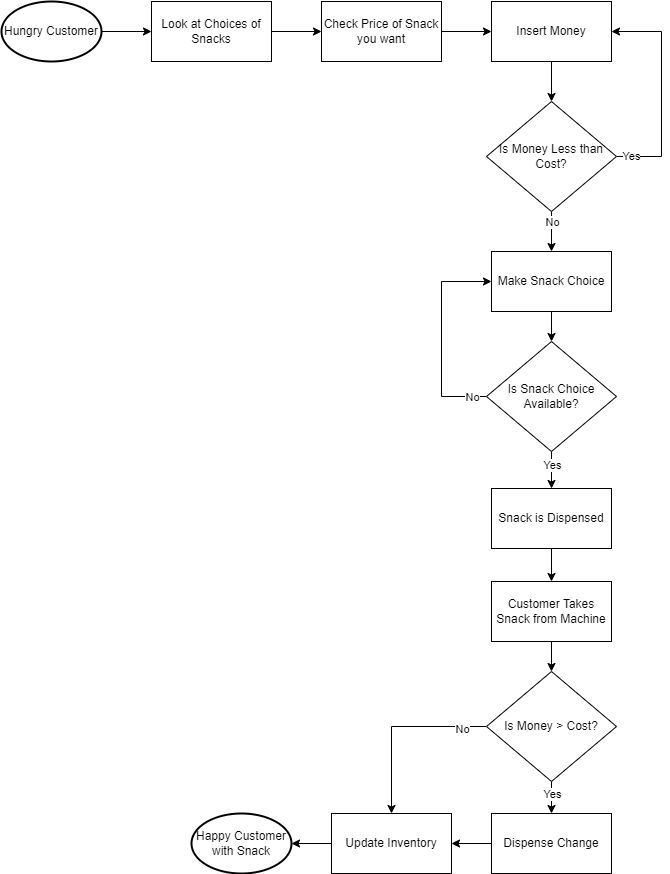

The diagram above was exported from draw.io. Its source (the exported page's mxGraphModel, read from the mxfile embedded in the PNG):
<mxGraphModel dx="1050" dy="573" grid="1" gridSize="10" guides="1" tooltips="1" connect="1" arrows="1" fold="1" page="1" pageScale="1" pageWidth="850" pageHeight="1100" background="#ffffff" math="0" shadow="0">
  <root>
    <mxCell id="0" />
    <mxCell id="1" parent="0" />
    <mxCell id="yLgURymEzY4aa1fhxpfX-3" style="edgeStyle=orthogonalEdgeStyle;rounded=0;orthogonalLoop=1;jettySize=auto;html=1;exitX=1;exitY=0.5;exitDx=0;exitDy=0;exitPerimeter=0;entryX=0;entryY=0.5;entryDx=0;entryDy=0;" edge="1" parent="1" source="yLgURymEzY4aa1fhxpfX-1" target="yLgURymEzY4aa1fhxpfX-2">
      <mxGeometry relative="1" as="geometry" />
    </mxCell>
    <mxCell id="yLgURymEzY4aa1fhxpfX-1" value="Hungry Customer" style="strokeWidth=2;html=1;shape=mxgraph.flowchart.start_1;whiteSpace=wrap;" vertex="1" parent="1">
      <mxGeometry x="70" y="60" width="100" height="60" as="geometry" />
    </mxCell>
    <mxCell id="yLgURymEzY4aa1fhxpfX-6" style="edgeStyle=orthogonalEdgeStyle;rounded=0;orthogonalLoop=1;jettySize=auto;html=1;exitX=1;exitY=0.5;exitDx=0;exitDy=0;entryX=0;entryY=0.5;entryDx=0;entryDy=0;" edge="1" parent="1" source="yLgURymEzY4aa1fhxpfX-2" target="yLgURymEzY4aa1fhxpfX-4">
      <mxGeometry relative="1" as="geometry" />
    </mxCell>
    <mxCell id="yLgURymEzY4aa1fhxpfX-2" value="Look at Choices of Snacks" style="rounded=0;whiteSpace=wrap;html=1;" vertex="1" parent="1">
      <mxGeometry x="220" y="60" width="120" height="60" as="geometry" />
    </mxCell>
    <mxCell id="yLgURymEzY4aa1fhxpfX-8" style="edgeStyle=orthogonalEdgeStyle;rounded=0;orthogonalLoop=1;jettySize=auto;html=1;exitX=1;exitY=0.5;exitDx=0;exitDy=0;entryX=0;entryY=0.5;entryDx=0;entryDy=0;" edge="1" parent="1" source="yLgURymEzY4aa1fhxpfX-4" target="yLgURymEzY4aa1fhxpfX-7">
      <mxGeometry relative="1" as="geometry" />
    </mxCell>
    <mxCell id="yLgURymEzY4aa1fhxpfX-4" value="Check Price of Snack you want" style="rounded=0;whiteSpace=wrap;html=1;" vertex="1" parent="1">
      <mxGeometry x="390" y="60" width="120" height="60" as="geometry" />
    </mxCell>
    <mxCell id="yLgURymEzY4aa1fhxpfX-10" style="edgeStyle=orthogonalEdgeStyle;rounded=0;orthogonalLoop=1;jettySize=auto;html=1;exitX=0.5;exitY=1;exitDx=0;exitDy=0;entryX=0.5;entryY=0;entryDx=0;entryDy=0;" edge="1" parent="1" source="yLgURymEzY4aa1fhxpfX-7" target="yLgURymEzY4aa1fhxpfX-9">
      <mxGeometry relative="1" as="geometry" />
    </mxCell>
    <mxCell id="yLgURymEzY4aa1fhxpfX-7" value="Insert Money" style="rounded=0;whiteSpace=wrap;html=1;" vertex="1" parent="1">
      <mxGeometry x="560" y="60" width="120" height="60" as="geometry" />
    </mxCell>
    <mxCell id="yLgURymEzY4aa1fhxpfX-11" value="Yes" style="edgeStyle=orthogonalEdgeStyle;rounded=0;orthogonalLoop=1;jettySize=auto;html=1;exitX=1;exitY=0.5;exitDx=0;exitDy=0;entryX=1;entryY=0.5;entryDx=0;entryDy=0;" edge="1" parent="1" source="yLgURymEzY4aa1fhxpfX-9" target="yLgURymEzY4aa1fhxpfX-7">
      <mxGeometry x="-0.8636" relative="1" as="geometry">
        <Array as="points">
          <mxPoint x="730" y="215" />
          <mxPoint x="730" y="90" />
        </Array>
        <mxPoint as="offset" />
      </mxGeometry>
    </mxCell>
    <mxCell id="yLgURymEzY4aa1fhxpfX-14" style="edgeStyle=orthogonalEdgeStyle;rounded=0;orthogonalLoop=1;jettySize=auto;html=1;exitX=0.5;exitY=1;exitDx=0;exitDy=0;entryX=0.5;entryY=0;entryDx=0;entryDy=0;" edge="1" parent="1" source="yLgURymEzY4aa1fhxpfX-9" target="yLgURymEzY4aa1fhxpfX-13">
      <mxGeometry relative="1" as="geometry" />
    </mxCell>
    <mxCell id="yLgURymEzY4aa1fhxpfX-15" value="No" style="edgeLabel;html=1;align=center;verticalAlign=middle;resizable=0;points=[];" vertex="1" connectable="0" parent="yLgURymEzY4aa1fhxpfX-14">
      <mxGeometry x="-0.7556" relative="1" as="geometry">
        <mxPoint y="5" as="offset" />
      </mxGeometry>
    </mxCell>
    <mxCell id="yLgURymEzY4aa1fhxpfX-9" value="Is Money Less than Cost?" style="rhombus;whiteSpace=wrap;html=1;" vertex="1" parent="1">
      <mxGeometry x="555" y="160" width="130" height="110" as="geometry" />
    </mxCell>
    <mxCell id="yLgURymEzY4aa1fhxpfX-17" style="edgeStyle=orthogonalEdgeStyle;rounded=0;orthogonalLoop=1;jettySize=auto;html=1;exitX=0.5;exitY=1;exitDx=0;exitDy=0;entryX=0.5;entryY=0;entryDx=0;entryDy=0;" edge="1" parent="1" source="yLgURymEzY4aa1fhxpfX-13" target="yLgURymEzY4aa1fhxpfX-16">
      <mxGeometry relative="1" as="geometry" />
    </mxCell>
    <mxCell id="yLgURymEzY4aa1fhxpfX-13" value="Make Snack Choice" style="rounded=0;whiteSpace=wrap;html=1;" vertex="1" parent="1">
      <mxGeometry x="560" y="310" width="120" height="60" as="geometry" />
    </mxCell>
    <mxCell id="yLgURymEzY4aa1fhxpfX-18" style="edgeStyle=orthogonalEdgeStyle;rounded=0;orthogonalLoop=1;jettySize=auto;html=1;exitX=0;exitY=0.5;exitDx=0;exitDy=0;entryX=0;entryY=0.5;entryDx=0;entryDy=0;" edge="1" parent="1" source="yLgURymEzY4aa1fhxpfX-16" target="yLgURymEzY4aa1fhxpfX-13">
      <mxGeometry relative="1" as="geometry">
        <Array as="points">
          <mxPoint x="510" y="455" />
          <mxPoint x="510" y="340" />
        </Array>
      </mxGeometry>
    </mxCell>
    <mxCell id="yLgURymEzY4aa1fhxpfX-19" value="No" style="edgeLabel;html=1;align=center;verticalAlign=middle;resizable=0;points=[];" vertex="1" connectable="0" parent="yLgURymEzY4aa1fhxpfX-18">
      <mxGeometry x="-0.3349" y="-1" relative="1" as="geometry">
        <mxPoint x="29" y="25" as="offset" />
      </mxGeometry>
    </mxCell>
    <mxCell id="yLgURymEzY4aa1fhxpfX-23" style="edgeStyle=orthogonalEdgeStyle;rounded=0;orthogonalLoop=1;jettySize=auto;html=1;exitX=0.5;exitY=1;exitDx=0;exitDy=0;entryX=0.5;entryY=0;entryDx=0;entryDy=0;" edge="1" parent="1" source="yLgURymEzY4aa1fhxpfX-16" target="yLgURymEzY4aa1fhxpfX-20">
      <mxGeometry relative="1" as="geometry" />
    </mxCell>
    <mxCell id="yLgURymEzY4aa1fhxpfX-24" value="Yes" style="edgeLabel;html=1;align=center;verticalAlign=middle;resizable=0;points=[];" vertex="1" connectable="0" parent="yLgURymEzY4aa1fhxpfX-23">
      <mxGeometry x="-0.3039" relative="1" as="geometry">
        <mxPoint as="offset" />
      </mxGeometry>
    </mxCell>
    <mxCell id="yLgURymEzY4aa1fhxpfX-16" value="Is Snack Choice Available?" style="rhombus;whiteSpace=wrap;html=1;" vertex="1" parent="1">
      <mxGeometry x="555" y="400" width="130" height="110" as="geometry" />
    </mxCell>
    <mxCell id="yLgURymEzY4aa1fhxpfX-26" style="edgeStyle=orthogonalEdgeStyle;rounded=0;orthogonalLoop=1;jettySize=auto;html=1;exitX=0.5;exitY=1;exitDx=0;exitDy=0;entryX=0.5;entryY=0;entryDx=0;entryDy=0;" edge="1" parent="1" source="yLgURymEzY4aa1fhxpfX-20" target="yLgURymEzY4aa1fhxpfX-25">
      <mxGeometry relative="1" as="geometry" />
    </mxCell>
    <mxCell id="yLgURymEzY4aa1fhxpfX-20" value="Snack is Dispensed" style="rounded=0;whiteSpace=wrap;html=1;" vertex="1" parent="1">
      <mxGeometry x="560" y="547" width="120" height="60" as="geometry" />
    </mxCell>
    <mxCell id="yLgURymEzY4aa1fhxpfX-28" style="edgeStyle=orthogonalEdgeStyle;rounded=0;orthogonalLoop=1;jettySize=auto;html=1;exitX=0.5;exitY=1;exitDx=0;exitDy=0;entryX=0.5;entryY=0;entryDx=0;entryDy=0;" edge="1" parent="1" source="yLgURymEzY4aa1fhxpfX-25" target="yLgURymEzY4aa1fhxpfX-27">
      <mxGeometry relative="1" as="geometry" />
    </mxCell>
    <mxCell id="yLgURymEzY4aa1fhxpfX-25" value="Customer Takes Snack from Machine" style="rounded=0;whiteSpace=wrap;html=1;" vertex="1" parent="1">
      <mxGeometry x="560" y="640" width="120" height="60" as="geometry" />
    </mxCell>
    <mxCell id="yLgURymEzY4aa1fhxpfX-30" style="edgeStyle=orthogonalEdgeStyle;rounded=0;orthogonalLoop=1;jettySize=auto;html=1;exitX=0.5;exitY=1;exitDx=0;exitDy=0;entryX=0.5;entryY=0;entryDx=0;entryDy=0;" edge="1" parent="1" source="yLgURymEzY4aa1fhxpfX-27" target="yLgURymEzY4aa1fhxpfX-29">
      <mxGeometry relative="1" as="geometry" />
    </mxCell>
    <mxCell id="yLgURymEzY4aa1fhxpfX-31" value="Yes" style="edgeLabel;html=1;align=center;verticalAlign=middle;resizable=0;points=[];" vertex="1" connectable="0" parent="yLgURymEzY4aa1fhxpfX-30">
      <mxGeometry x="-0.2615" relative="1" as="geometry">
        <mxPoint as="offset" />
      </mxGeometry>
    </mxCell>
    <mxCell id="yLgURymEzY4aa1fhxpfX-34" style="edgeStyle=orthogonalEdgeStyle;rounded=0;orthogonalLoop=1;jettySize=auto;html=1;exitX=0;exitY=0.5;exitDx=0;exitDy=0;entryX=0.5;entryY=0;entryDx=0;entryDy=0;" edge="1" parent="1" source="yLgURymEzY4aa1fhxpfX-27" target="yLgURymEzY4aa1fhxpfX-32">
      <mxGeometry relative="1" as="geometry" />
    </mxCell>
    <mxCell id="yLgURymEzY4aa1fhxpfX-35" value="No" style="edgeLabel;html=1;align=center;verticalAlign=middle;resizable=0;points=[];" vertex="1" connectable="0" parent="yLgURymEzY4aa1fhxpfX-34">
      <mxGeometry x="-0.7253" y="2" relative="1" as="geometry">
        <mxPoint as="offset" />
      </mxGeometry>
    </mxCell>
    <mxCell id="yLgURymEzY4aa1fhxpfX-27" value="Is Money &amp;gt; Cost?" style="rhombus;whiteSpace=wrap;html=1;" vertex="1" parent="1">
      <mxGeometry x="555" y="730" width="130" height="110" as="geometry" />
    </mxCell>
    <mxCell id="yLgURymEzY4aa1fhxpfX-33" style="edgeStyle=orthogonalEdgeStyle;rounded=0;orthogonalLoop=1;jettySize=auto;html=1;exitX=0;exitY=0.5;exitDx=0;exitDy=0;entryX=1;entryY=0.5;entryDx=0;entryDy=0;" edge="1" parent="1" source="yLgURymEzY4aa1fhxpfX-29" target="yLgURymEzY4aa1fhxpfX-32">
      <mxGeometry relative="1" as="geometry" />
    </mxCell>
    <mxCell id="yLgURymEzY4aa1fhxpfX-29" value="Dispense Change" style="rounded=0;whiteSpace=wrap;html=1;" vertex="1" parent="1">
      <mxGeometry x="560" y="872" width="120" height="60" as="geometry" />
    </mxCell>
    <mxCell id="yLgURymEzY4aa1fhxpfX-37" style="edgeStyle=orthogonalEdgeStyle;rounded=0;orthogonalLoop=1;jettySize=auto;html=1;exitX=0;exitY=0.5;exitDx=0;exitDy=0;entryX=1;entryY=0.5;entryDx=0;entryDy=0;entryPerimeter=0;" edge="1" parent="1" source="yLgURymEzY4aa1fhxpfX-32" target="yLgURymEzY4aa1fhxpfX-36">
      <mxGeometry relative="1" as="geometry" />
    </mxCell>
    <mxCell id="yLgURymEzY4aa1fhxpfX-32" value="Update Inventory" style="rounded=0;whiteSpace=wrap;html=1;" vertex="1" parent="1">
      <mxGeometry x="400" y="872" width="120" height="60" as="geometry" />
    </mxCell>
    <mxCell id="yLgURymEzY4aa1fhxpfX-36" value="Happy Customer with Snack" style="strokeWidth=2;html=1;shape=mxgraph.flowchart.start_1;whiteSpace=wrap;" vertex="1" parent="1">
      <mxGeometry x="260" y="872" width="100" height="60" as="geometry" />
    </mxCell>
  </root>
</mxGraphModel>